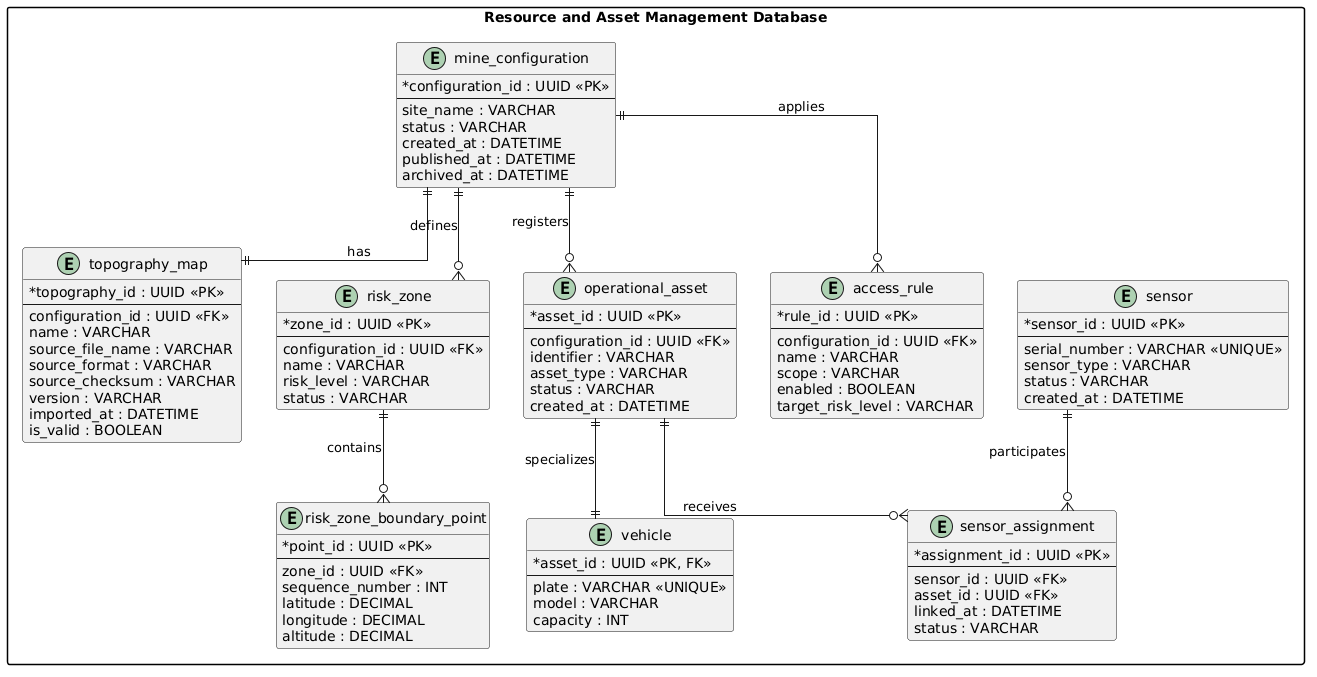

The diagram above was rendered by PlantUML. Its source (embedded in the PNG):
@startuml
hide methods
hide stereotypes
skinparam classAttributeIconSize 0
skinparam linetype ortho
skinparam packageStyle rectangle

package "Resource and Asset Management Database" {

  entity "mine_configuration" as mine_configuration {
    * configuration_id : UUID <<PK>>
    --
    site_name : VARCHAR
    status : VARCHAR
    created_at : DATETIME
    published_at : DATETIME
    archived_at : DATETIME
  }

  entity "topography_map" as topography_map {
    * topography_id : UUID <<PK>>
    --
    configuration_id : UUID <<FK>>
    name : VARCHAR
    source_file_name : VARCHAR
    source_format : VARCHAR
    source_checksum : VARCHAR
    version : VARCHAR
    imported_at : DATETIME
    is_valid : BOOLEAN
  }

  entity "risk_zone" as risk_zone {
    * zone_id : UUID <<PK>>
    --
    configuration_id : UUID <<FK>>
    name : VARCHAR
    risk_level : VARCHAR
    status : VARCHAR
  }

  entity "risk_zone_boundary_point" as risk_zone_boundary_point {
    * point_id : UUID <<PK>>
    --
    zone_id : UUID <<FK>>
    sequence_number : INT
    latitude : DECIMAL
    longitude : DECIMAL
    altitude : DECIMAL
  }

  entity "operational_asset" as operational_asset {
    * asset_id : UUID <<PK>>
    --
    configuration_id : UUID <<FK>>
    identifier : VARCHAR
    asset_type : VARCHAR
    status : VARCHAR
    created_at : DATETIME
  }

  entity "vehicle" as vehicle {
    * asset_id : UUID <<PK, FK>>
    --
    plate : VARCHAR <<UNIQUE>>
    model : VARCHAR
    capacity : INT
  }

  entity "sensor" as sensor {
    * sensor_id : UUID <<PK>>
    --
    serial_number : VARCHAR <<UNIQUE>>
    sensor_type : VARCHAR
    status : VARCHAR
    created_at : DATETIME
  }

  entity "sensor_assignment" as sensor_assignment {
    * assignment_id : UUID <<PK>>
    --
    sensor_id : UUID <<FK>>
    asset_id : UUID <<FK>>
    linked_at : DATETIME
    status : VARCHAR
  }

  entity "access_rule" as access_rule {
    * rule_id : UUID <<PK>>
    --
    configuration_id : UUID <<FK>>
    name : VARCHAR
    scope : VARCHAR
    enabled : BOOLEAN
    target_risk_level : VARCHAR
  }

  mine_configuration ||--|| topography_map : has
  mine_configuration ||--o{ risk_zone : defines
  risk_zone ||--o{ risk_zone_boundary_point : contains
  mine_configuration ||--o{ operational_asset : registers
  operational_asset ||--|| vehicle : specializes
  mine_configuration ||--o{ access_rule : applies
  sensor ||--o{ sensor_assignment : participates
  operational_asset ||--o{ sensor_assignment : receives
}
@enduml